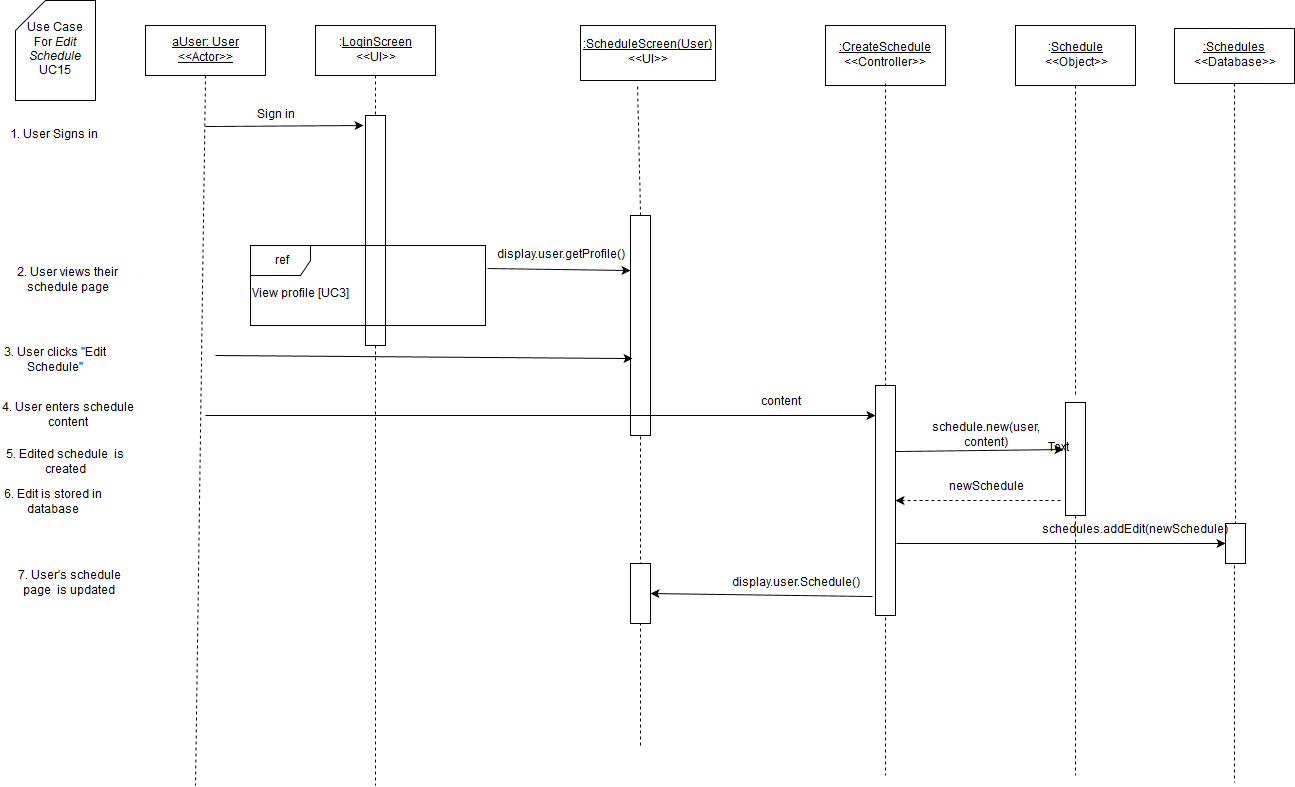

The diagram above was exported from draw.io. Its source (the exported page's mxGraphModel, read from the mxfile embedded in the PNG):
<mxGraphModel dx="1430" dy="750" grid="1" gridSize="10" guides="1" tooltips="1" connect="1" arrows="1" fold="1" page="1" pageScale="1" pageWidth="826" pageHeight="1169" background="#ffffff" math="0" shadow="0">
  <root>
    <mxCell id="0" />
    <mxCell id="1" parent="0" />
    <mxCell id="3" value="" style="endArrow=none;html=1;dashed=1;exitX=0.5;exitY=1;endFill=0;" parent="1" source="7" edge="1">
      <mxGeometry x="380" y="130" width="50" height="50" as="geometry">
        <mxPoint x="150" y="590" as="sourcePoint" />
        <mxPoint x="380" y="840" as="targetPoint" />
      </mxGeometry>
    </mxCell>
    <mxCell id="4" value="" style="whiteSpace=wrap;html=1;" parent="1" vertex="1">
      <mxGeometry x="370" y="170" width="20" height="230" as="geometry" />
    </mxCell>
    <mxCell id="5" value="&lt;u&gt;aUser: User&lt;br&gt;&amp;lt;&amp;lt;Actor&amp;gt;&amp;gt;&lt;br&gt;&lt;/u&gt;" style="whiteSpace=wrap;html=1;" parent="1" vertex="1">
      <mxGeometry x="150" y="80" width="120" height="50" as="geometry" />
    </mxCell>
    <mxCell id="6" value="" style="endArrow=none;html=1;exitX=0.5;exitY=1;endFill=0;dashed=1;" parent="1" source="5" edge="1">
      <mxGeometry x="210" y="130" width="50" height="50" as="geometry">
        <mxPoint x="150" y="190" as="sourcePoint" />
        <mxPoint x="200" y="840" as="targetPoint" />
      </mxGeometry>
    </mxCell>
    <mxCell id="7" value=":&lt;u&gt;LoginScreen&lt;/u&gt;&lt;br&gt;&amp;lt;&amp;lt;UI&amp;gt;&amp;gt;" style="whiteSpace=wrap;html=1;" parent="1" vertex="1">
      <mxGeometry x="320" y="80" width="120" height="50" as="geometry" />
    </mxCell>
    <mxCell id="9" value="Sign in" style="text;html=1;strokeColor=none;fillColor=none;align=center;verticalAlign=middle;whiteSpace=wrap;" parent="1" vertex="1">
      <mxGeometry x="220" y="160" width="120" height="20" as="geometry" />
    </mxCell>
    <mxCell id="10" value="" style="endArrow=classic;html=1;" parent="1" edge="1">
      <mxGeometry x="210" y="181" width="50" height="50" as="geometry">
        <mxPoint x="210" y="181" as="sourcePoint" />
        <mxPoint x="368" y="180" as="targetPoint" />
      </mxGeometry>
    </mxCell>
    <mxCell id="11" value="Use Case &lt;br&gt;For &lt;i&gt;Edit Schedule&lt;/i&gt;&lt;br&gt;UC15" style="shape=card;whiteSpace=wrap;html=1;" parent="1" vertex="1">
      <mxGeometry x="20" y="55" width="80" height="100" as="geometry" />
    </mxCell>
    <mxCell id="12" value="1. User Signs in" style="text;html=1;strokeColor=none;fillColor=none;align=center;verticalAlign=middle;whiteSpace=wrap;" parent="1" vertex="1">
      <mxGeometry x="10" y="180" width="95" height="20" as="geometry" />
    </mxCell>
    <mxCell id="14" value="" style="endArrow=none;html=1;endFill=0;dashed=1;exitX=0.5;exitY=0;entryX=0.422;entryY=1.055;entryPerimeter=0;" parent="1" source="18" target="15" edge="1">
      <mxGeometry x="645" y="135" width="50" height="50" as="geometry">
        <mxPoint x="655" y="230" as="sourcePoint" />
        <mxPoint x="-145" y="565" as="targetPoint" />
      </mxGeometry>
    </mxCell>
    <mxCell id="15" value="&lt;u&gt;:ScheduleScreen(User)&lt;/u&gt;&lt;br&gt;&amp;lt;&amp;lt;UI&amp;gt;&amp;gt;" style="whiteSpace=wrap;html=1;" parent="1" vertex="1">
      <mxGeometry x="585" y="80" width="135" height="55" as="geometry" />
    </mxCell>
    <mxCell id="18" value="" style="whiteSpace=wrap;html=1;" parent="1" vertex="1">
      <mxGeometry x="635" y="270" width="20" height="220" as="geometry" />
    </mxCell>
    <mxCell id="19" value="" style="endArrow=none;html=1;endFill=0;dashed=1;" parent="1" target="18" edge="1">
      <mxGeometry x="645" y="359" width="50" height="50" as="geometry">
        <mxPoint x="645" y="800" as="sourcePoint" />
        <mxPoint x="645" y="135" as="targetPoint" />
      </mxGeometry>
    </mxCell>
    <mxCell id="20" value="display.user.getProfile()" style="text;html=1;strokeColor=none;fillColor=none;align=center;verticalAlign=middle;whiteSpace=wrap;" parent="1" vertex="1">
      <mxGeometry x="505" y="300" width="120" height="20" as="geometry" />
    </mxCell>
    <mxCell id="21" value="" style="endArrow=classic;html=1;shadow=0;exitX=1.008;exitY=0.288;entryX=0;entryY=0.25;exitPerimeter=0;" parent="1" source="40" target="18" edge="1">
      <mxGeometry x="385" y="280" width="50" height="50" as="geometry">
        <mxPoint x="385" y="280" as="sourcePoint" />
        <mxPoint x="640" y="283" as="targetPoint" />
      </mxGeometry>
    </mxCell>
    <mxCell id="23" value="" style="endArrow=classic;html=1;shadow=0;entryX=0.1;entryY=0.65;entryPerimeter=0;" parent="1" target="18" edge="1">
      <mxGeometry x="220" y="410" width="50" height="50" as="geometry">
        <mxPoint x="220" y="410" as="sourcePoint" />
        <mxPoint x="788" y="410" as="targetPoint" />
      </mxGeometry>
    </mxCell>
    <mxCell id="25" value="2. User views their schedule page" style="text;html=1;strokeColor=none;fillColor=none;align=center;verticalAlign=middle;whiteSpace=wrap;" parent="1" vertex="1">
      <mxGeometry x="10" y="320" width="125" height="30" as="geometry" />
    </mxCell>
    <mxCell id="28" value="3. User clicks &quot;Edit Schedule&quot;" style="text;html=1;strokeColor=none;fillColor=none;align=center;verticalAlign=middle;whiteSpace=wrap;labelBackgroundColor=none;" parent="1" vertex="1">
      <mxGeometry x="5" y="400" width="110" height="30" as="geometry" />
    </mxCell>
    <mxCell id="40" value="ref" style="shape=umlFrame;whiteSpace=wrap;fillColor=#ffffff;strokeColor=#000000;labelBackgroundColor=none;labelBorderColor=none;html=1;" parent="1" vertex="1">
      <mxGeometry x="255" y="300" width="235" height="80" as="geometry" />
    </mxCell>
    <mxCell id="41" value="View profile [UC3]" style="text;html=1;resizable=0;points=[];autosize=1;align=left;verticalAlign=top;spacingTop=-4;" parent="1" vertex="1">
      <mxGeometry x="255" y="340" width="110" height="20" as="geometry" />
    </mxCell>
    <mxCell id="83" value="4. User enters schedule content" style="text;html=1;strokeColor=none;fillColor=none;align=center;verticalAlign=middle;whiteSpace=wrap;" parent="1" vertex="1">
      <mxGeometry x="5" y="450" width="135" height="40" as="geometry" />
    </mxCell>
    <mxCell id="85" value="" style="endArrow=classic;html=1;shadow=0;" parent="1" edge="1">
      <mxGeometry width="50" height="50" relative="1" as="geometry">
        <mxPoint x="210" y="470" as="sourcePoint" />
        <mxPoint x="880" y="470" as="targetPoint" />
      </mxGeometry>
    </mxCell>
    <mxCell id="118" value=":&lt;u&gt;Schedule&lt;/u&gt;&lt;br&gt;&amp;lt;&amp;lt;Object&amp;gt;&amp;gt;" style="whiteSpace=wrap;html=1;" parent="1" vertex="1">
      <mxGeometry x="1020" y="80" width="120" height="60" as="geometry" />
    </mxCell>
    <mxCell id="120" value="" style="endArrow=none;html=1;shadow=0;exitX=0.5;exitY=1;endFill=0;dashed=1;" parent="1" source="121" edge="1">
      <mxGeometry x="1138" y="458" width="50" height="50" as="geometry">
        <mxPoint x="1137" y="897" as="sourcePoint" />
        <mxPoint x="1080" y="830" as="targetPoint" />
      </mxGeometry>
    </mxCell>
    <mxCell id="121" value="" style="whiteSpace=wrap;html=1;" parent="1" vertex="1">
      <mxGeometry x="1070" y="457" width="20" height="113" as="geometry" />
    </mxCell>
    <mxCell id="123" value="content" style="text;html=1;strokeColor=none;fillColor=none;align=center;verticalAlign=middle;whiteSpace=wrap;" parent="1" vertex="1">
      <mxGeometry x="740" y="447" width="90" height="20" as="geometry" />
    </mxCell>
    <mxCell id="125" value="6. Edit is stored in database" style="text;html=1;strokeColor=none;fillColor=none;align=center;verticalAlign=middle;whiteSpace=wrap;" parent="1" vertex="1">
      <mxGeometry x="5" y="547" width="105" height="20" as="geometry" />
    </mxCell>
    <mxCell id="137" value="" style="endArrow=none;html=1;shadow=0;exitX=0.46;exitY=1.055;endFill=0;dashed=1;exitPerimeter=0;" parent="1" source="138" edge="1">
      <mxGeometry x="1279" y="140" width="50" height="50" as="geometry">
        <mxPoint x="490" y="552" as="sourcePoint" />
        <mxPoint x="1239" y="837" as="targetPoint" />
      </mxGeometry>
    </mxCell>
    <mxCell id="138" value="" style="whiteSpace=wrap;html=1;" parent="1" vertex="1">
      <mxGeometry x="1230" y="578" width="20" height="40" as="geometry" />
    </mxCell>
    <mxCell id="161" value="&lt;u&gt;:Schedules&lt;/u&gt;&lt;br&gt;&amp;lt;&amp;lt;Database&amp;gt;&amp;gt;" style="whiteSpace=wrap;html=1;" parent="1" vertex="1">
      <mxGeometry x="1179" y="83" width="120" height="55" as="geometry" />
    </mxCell>
    <mxCell id="162" value="" style="endArrow=none;html=1;shadow=0;exitX=0.5;exitY=1;endFill=0;dashed=1;entryX=0.5;entryY=0;" parent="1" source="161" target="138" edge="1">
      <mxGeometry x="1130" y="145" width="50" height="50" as="geometry">
        <mxPoint x="1130" y="145" as="sourcePoint" />
        <mxPoint x="1130" y="457" as="targetPoint" />
        <Array as="points" />
      </mxGeometry>
    </mxCell>
    <mxCell id="163" value="" style="endArrow=classic;html=1;shadow=0;entryX=0;entryY=0.5;" parent="1" target="138" edge="1">
      <mxGeometry width="50" height="50" relative="1" as="geometry">
        <mxPoint x="901" y="598" as="sourcePoint" />
        <mxPoint x="340" y="927" as="targetPoint" />
      </mxGeometry>
    </mxCell>
    <mxCell id="165" value="schedules.addEdit(newSchedule)" style="text;html=1;strokeColor=none;fillColor=none;align=center;verticalAlign=middle;whiteSpace=wrap;" parent="1" vertex="1">
      <mxGeometry x="1099" y="575" width="80" height="20" as="geometry" />
    </mxCell>
    <mxCell id="173" value="&lt;u&gt;:CreateSchedule&lt;/u&gt;&lt;br&gt;&amp;lt;&amp;lt;Controller&amp;gt;&amp;gt;" style="whiteSpace=wrap;html=1;" parent="1" vertex="1">
      <mxGeometry x="830" y="80" width="120" height="60" as="geometry" />
    </mxCell>
    <mxCell id="174" value="" style="endArrow=none;html=1;shadow=0;exitX=0.46;exitY=1.055;endFill=0;dashed=1;exitPerimeter=0;" parent="1" edge="1">
      <mxGeometry x="890" y="138" width="50" height="50" as="geometry">
        <mxPoint x="890" y="138" as="sourcePoint" />
        <mxPoint x="890" y="830" as="targetPoint" />
      </mxGeometry>
    </mxCell>
    <mxCell id="175" value="" style="whiteSpace=wrap;html=1;" parent="1" vertex="1">
      <mxGeometry x="880" y="440" width="20" height="230" as="geometry" />
    </mxCell>
    <mxCell id="176" value="" style="endArrow=none;html=1;shadow=0;exitX=0.46;exitY=1.055;endFill=0;dashed=1;exitPerimeter=0;" parent="1" edge="1">
      <mxGeometry x="1080" y="140" width="50" height="50" as="geometry">
        <mxPoint x="1080" y="140" as="sourcePoint" />
        <mxPoint x="1080" y="452" as="targetPoint" />
      </mxGeometry>
    </mxCell>
    <mxCell id="177" value="schedule.new(user, content)" style="text;html=1;strokeColor=none;fillColor=none;align=center;verticalAlign=middle;whiteSpace=wrap;" parent="1" vertex="1">
      <mxGeometry x="970" y="480" width="40" height="20" as="geometry" />
    </mxCell>
    <mxCell id="178" value="" style="endArrow=classic;html=1;shadow=0;entryX=-0.1;entryY=0.416;entryPerimeter=0;exitX=1;exitY=0.287;exitPerimeter=0;" parent="1" source="175" target="121" edge="1">
      <mxGeometry width="50" height="50" relative="1" as="geometry">
        <mxPoint x="910" y="504" as="sourcePoint" />
        <mxPoint x="60" y="940" as="targetPoint" />
      </mxGeometry>
    </mxCell>
    <mxCell id="179" value="" style="endArrow=classic;html=1;shadow=0;exitX=-0.25;exitY=0.867;dashed=1;exitPerimeter=0;entryX=1;entryY=0.5;" parent="1" source="121" target="175" edge="1">
      <mxGeometry width="50" height="50" relative="1" as="geometry">
        <mxPoint x="10" y="950" as="sourcePoint" />
        <mxPoint x="910" y="555" as="targetPoint" />
      </mxGeometry>
    </mxCell>
    <mxCell id="180" value="newSchedule" style="text;html=1;strokeColor=none;fillColor=none;align=center;verticalAlign=middle;whiteSpace=wrap;" parent="1" vertex="1">
      <mxGeometry x="970" y="532" width="40" height="20" as="geometry" />
    </mxCell>
    <mxCell id="182" value="5. Edited schedule&amp;nbsp; is created" style="text;html=1;strokeColor=none;fillColor=none;align=center;verticalAlign=middle;whiteSpace=wrap;" parent="1" vertex="1">
      <mxGeometry x="5" y="507" width="130" height="20" as="geometry" />
    </mxCell>
    <mxCell id="185" value="Text" style="text;html=1;resizable=0;points=[];autosize=1;align=left;verticalAlign=top;spacingTop=-4;" parent="1" vertex="1">
      <mxGeometry x="1051" y="494" width="40" height="20" as="geometry" />
    </mxCell>
    <mxCell id="193" value="" style="whiteSpace=wrap;html=1;" parent="1" vertex="1">
      <mxGeometry x="635" y="618" width="20" height="60" as="geometry" />
    </mxCell>
    <mxCell id="194" value="" style="endArrow=classic;html=1;shadow=0;exitX=-0.15;exitY=0.917;exitPerimeter=0;entryX=1;entryY=0.5;" parent="1" source="175" target="193" edge="1">
      <mxGeometry width="50" height="50" relative="1" as="geometry">
        <mxPoint x="10" y="910" as="sourcePoint" />
        <mxPoint x="60" y="860" as="targetPoint" />
      </mxGeometry>
    </mxCell>
    <mxCell id="195" value="display.user.Schedule()" style="text;html=1;strokeColor=none;fillColor=none;align=center;verticalAlign=middle;whiteSpace=wrap;" parent="1" vertex="1">
      <mxGeometry x="780" y="628" width="40" height="20" as="geometry" />
    </mxCell>
    <mxCell id="197" value="7. User's schedule page&amp;nbsp; is updated" style="text;html=1;strokeColor=none;fillColor=none;align=center;verticalAlign=middle;whiteSpace=wrap;" parent="1" vertex="1">
      <mxGeometry x="18" y="628" width="112" height="20" as="geometry" />
    </mxCell>
  </root>
</mxGraphModel>